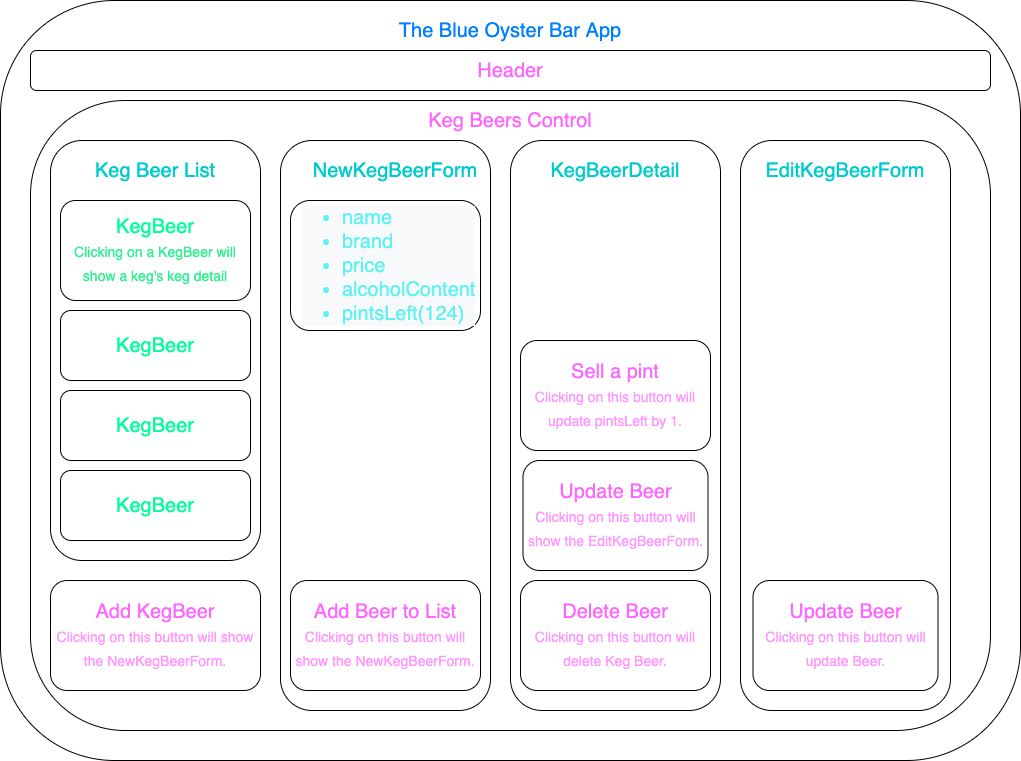

The diagram above was exported from draw.io. Its source (the exported page's mxGraphModel, read from the mxfile embedded in the PNG):
<mxGraphModel dx="932" dy="557" grid="1" gridSize="10" guides="1" tooltips="1" connect="1" arrows="1" fold="1" page="1" pageScale="1" pageWidth="1100" pageHeight="850" math="0" shadow="0">
  <root>
    <mxCell id="0" />
    <mxCell id="1" parent="0" />
    <mxCell id="r_LOxfwNjqBWaFnXxubH-1" value="" style="rounded=1;whiteSpace=wrap;html=1;" vertex="1" parent="1">
      <mxGeometry x="40" y="40" width="1020" height="760" as="geometry" />
    </mxCell>
    <mxCell id="r_LOxfwNjqBWaFnXxubH-2" value="&lt;font&gt;The Blue Oyster Bar App&lt;/font&gt;" style="text;html=1;strokeColor=none;fillColor=none;align=center;verticalAlign=middle;whiteSpace=wrap;rounded=0;fontSize=20;fontColor=#007FFF;" vertex="1" parent="1">
      <mxGeometry x="110" y="60" width="880" height="20" as="geometry" />
    </mxCell>
    <mxCell id="r_LOxfwNjqBWaFnXxubH-3" value="" style="rounded=1;whiteSpace=wrap;html=1;fontSize=20;" vertex="1" parent="1">
      <mxGeometry x="70" y="140" width="960" height="630" as="geometry" />
    </mxCell>
    <mxCell id="r_LOxfwNjqBWaFnXxubH-4" value="&lt;font&gt;Keg Beers Control&lt;/font&gt;" style="text;html=1;strokeColor=none;fillColor=none;align=center;verticalAlign=middle;whiteSpace=wrap;rounded=0;fontSize=20;fontColor=#FF66FF;" vertex="1" parent="1">
      <mxGeometry x="120" y="150" width="860" height="20" as="geometry" />
    </mxCell>
    <mxCell id="r_LOxfwNjqBWaFnXxubH-5" value="" style="rounded=1;whiteSpace=wrap;html=1;fontSize=20;" vertex="1" parent="1">
      <mxGeometry x="90" y="180" width="210" height="420" as="geometry" />
    </mxCell>
    <mxCell id="r_LOxfwNjqBWaFnXxubH-6" value="Keg Beer List&lt;br&gt;" style="text;html=1;strokeColor=none;fillColor=none;align=center;verticalAlign=middle;whiteSpace=wrap;rounded=0;fontSize=20;fontColor=#00CCCC;" vertex="1" parent="1">
      <mxGeometry x="125" y="200" width="140" height="20" as="geometry" />
    </mxCell>
    <mxCell id="r_LOxfwNjqBWaFnXxubH-8" value="" style="rounded=1;whiteSpace=wrap;html=1;fontSize=20;" vertex="1" parent="1">
      <mxGeometry x="70" y="90" width="960" height="40" as="geometry" />
    </mxCell>
    <mxCell id="r_LOxfwNjqBWaFnXxubH-9" value="Header" style="text;html=1;strokeColor=none;fillColor=none;align=center;verticalAlign=middle;whiteSpace=wrap;rounded=0;fontSize=20;fontColor=#FF66FF;" vertex="1" parent="1">
      <mxGeometry x="485" y="100" width="130" height="20" as="geometry" />
    </mxCell>
    <mxCell id="r_LOxfwNjqBWaFnXxubH-10" value="" style="rounded=1;whiteSpace=wrap;html=1;fontSize=20;" vertex="1" parent="1">
      <mxGeometry x="320" y="180" width="210" height="570" as="geometry" />
    </mxCell>
    <mxCell id="r_LOxfwNjqBWaFnXxubH-11" value="" style="rounded=1;whiteSpace=wrap;html=1;fontSize=20;" vertex="1" parent="1">
      <mxGeometry x="550" y="180" width="210" height="570" as="geometry" />
    </mxCell>
    <mxCell id="r_LOxfwNjqBWaFnXxubH-12" value="KegBeer&lt;br&gt;&lt;font style=&quot;font-size: 14px&quot; color=&quot;#30f090&quot;&gt;Clicking on a KegBeer will show a keg's keg detail&lt;br&gt;&lt;/font&gt;" style="rounded=1;whiteSpace=wrap;html=1;fontSize=20;fontColor=#00FF99;" vertex="1" parent="1">
      <mxGeometry x="100" y="240" width="190" height="100" as="geometry" />
    </mxCell>
    <mxCell id="r_LOxfwNjqBWaFnXxubH-13" value="KegBeer" style="rounded=1;whiteSpace=wrap;html=1;fontSize=20;fontColor=#00FF99;" vertex="1" parent="1">
      <mxGeometry x="100" y="350" width="190" height="70" as="geometry" />
    </mxCell>
    <mxCell id="r_LOxfwNjqBWaFnXxubH-14" value="KegBeer" style="rounded=1;whiteSpace=wrap;html=1;fontSize=20;fontColor=#00FF99;" vertex="1" parent="1">
      <mxGeometry x="100" y="430" width="190" height="70" as="geometry" />
    </mxCell>
    <mxCell id="r_LOxfwNjqBWaFnXxubH-15" value="KegBeer" style="rounded=1;whiteSpace=wrap;html=1;fontSize=20;fontColor=#00FF99;" vertex="1" parent="1">
      <mxGeometry x="100" y="510" width="190" height="70" as="geometry" />
    </mxCell>
    <mxCell id="r_LOxfwNjqBWaFnXxubH-16" value="&lt;font color=&quot;#ff66ff&quot;&gt;Add KegBeer&lt;/font&gt;&lt;br&gt;&lt;font style=&quot;font-size: 14px&quot; color=&quot;#ff99ff&quot;&gt;Clicking on this button will show the NewKegBeerForm.&lt;/font&gt;" style="rounded=1;whiteSpace=wrap;html=1;fontSize=20;fontColor=#00FF99;" vertex="1" parent="1">
      <mxGeometry x="90" y="620" width="210" height="110" as="geometry" />
    </mxCell>
    <mxCell id="r_LOxfwNjqBWaFnXxubH-18" value="NewKegBeerForm" style="text;html=1;strokeColor=none;fillColor=none;align=center;verticalAlign=middle;whiteSpace=wrap;rounded=0;fontSize=20;fontColor=#00CCCC;" vertex="1" parent="1">
      <mxGeometry x="350" y="200" width="170" height="20" as="geometry" />
    </mxCell>
    <mxCell id="r_LOxfwNjqBWaFnXxubH-19" value="&lt;font color=&quot;#ff66ff&quot;&gt;Add Beer to List&lt;/font&gt;&lt;br&gt;&lt;font style=&quot;font-size: 14px&quot; color=&quot;#ff99ff&quot;&gt;Clicking on this button will show the NewKegBeerForm.&lt;/font&gt;" style="rounded=1;whiteSpace=wrap;html=1;fontSize=20;fontColor=#00FF99;" vertex="1" parent="1">
      <mxGeometry x="330" y="620" width="190" height="110" as="geometry" />
    </mxCell>
    <mxCell id="r_LOxfwNjqBWaFnXxubH-20" value="KegBeerDetail" style="text;html=1;strokeColor=none;fillColor=none;align=center;verticalAlign=middle;whiteSpace=wrap;rounded=0;fontSize=20;fontColor=#00CCCC;" vertex="1" parent="1">
      <mxGeometry x="570" y="200" width="170" height="20" as="geometry" />
    </mxCell>
    <mxCell id="r_LOxfwNjqBWaFnXxubH-21" value="&lt;font color=&quot;#ff66ff&quot;&gt;Sell a pint&lt;br&gt;&lt;/font&gt;&lt;font style=&quot;font-size: 14px&quot; color=&quot;#ff99ff&quot;&gt;Clicking on this button will update pintsLeft by 1.&lt;/font&gt;" style="rounded=1;whiteSpace=wrap;html=1;fontSize=20;fontColor=#00FF99;" vertex="1" parent="1">
      <mxGeometry x="560" y="380" width="190" height="110" as="geometry" />
    </mxCell>
    <mxCell id="r_LOxfwNjqBWaFnXxubH-24" value="" style="rounded=1;whiteSpace=wrap;html=1;fontSize=20;fontColor=#00FF99;" vertex="1" parent="1">
      <mxGeometry x="330" y="240" width="190" height="130" as="geometry" />
    </mxCell>
    <mxCell id="r_LOxfwNjqBWaFnXxubH-26" value="&lt;ul style=&quot;color: rgb(98 , 242 , 242) ; font-family: &amp;#34;helvetica&amp;#34; ; font-size: 20px ; font-style: normal ; font-weight: 400 ; letter-spacing: normal ; text-indent: 0px ; text-transform: none ; word-spacing: 0px ; background-color: rgb(248 , 249 , 250)&quot;&gt;&lt;li&gt;name&lt;/li&gt;&lt;li&gt;brand&lt;/li&gt;&lt;li&gt;price&lt;/li&gt;&lt;li&gt;alcoholContent&lt;/li&gt;&lt;li&gt;pintsLeft(124)&lt;/li&gt;&lt;/ul&gt;" style="text;html=1;strokeColor=none;fillColor=none;align=left;verticalAlign=middle;whiteSpace=wrap;rounded=0;fontSize=20;fontColor=#62F2F2;" vertex="1" parent="1">
      <mxGeometry x="340" y="250" width="180" height="110" as="geometry" />
    </mxCell>
    <mxCell id="r_LOxfwNjqBWaFnXxubH-32" value="&lt;font color=&quot;#ff66ff&quot;&gt;Delete Beer&lt;br&gt;&lt;/font&gt;&lt;font style=&quot;font-size: 14px&quot; color=&quot;#ff99ff&quot;&gt;Clicking on this button will delete Keg Beer.&lt;/font&gt;" style="rounded=1;whiteSpace=wrap;html=1;fontSize=20;fontColor=#00FF99;" vertex="1" parent="1">
      <mxGeometry x="560" y="620" width="190" height="110" as="geometry" />
    </mxCell>
    <mxCell id="r_LOxfwNjqBWaFnXxubH-34" value="" style="rounded=1;whiteSpace=wrap;html=1;fontSize=20;" vertex="1" parent="1">
      <mxGeometry x="780" y="180" width="210" height="570" as="geometry" />
    </mxCell>
    <mxCell id="r_LOxfwNjqBWaFnXxubH-36" value="&lt;font color=&quot;#ff66ff&quot;&gt;Update Beer&lt;br&gt;&lt;/font&gt;&lt;font style=&quot;font-size: 14px&quot; color=&quot;#ff99ff&quot;&gt;Clicking on this button will show the EditKegBeerForm.&lt;/font&gt;" style="rounded=1;whiteSpace=wrap;html=1;fontSize=20;fontColor=#00FF99;" vertex="1" parent="1">
      <mxGeometry x="562.5" y="500" width="185" height="110" as="geometry" />
    </mxCell>
    <mxCell id="r_LOxfwNjqBWaFnXxubH-37" value="EditKegBeerForm" style="text;html=1;strokeColor=none;fillColor=none;align=center;verticalAlign=middle;whiteSpace=wrap;rounded=0;fontSize=20;fontColor=#00CCCC;" vertex="1" parent="1">
      <mxGeometry x="800" y="200" width="170" height="20" as="geometry" />
    </mxCell>
    <mxCell id="r_LOxfwNjqBWaFnXxubH-38" value="&lt;font color=&quot;#ff66ff&quot;&gt;Update Beer&lt;br&gt;&lt;/font&gt;&lt;font style=&quot;font-size: 14px&quot; color=&quot;#ff99ff&quot;&gt;Clicking on this button will update Beer.&lt;/font&gt;" style="rounded=1;whiteSpace=wrap;html=1;fontSize=20;fontColor=#00FF99;" vertex="1" parent="1">
      <mxGeometry x="792.5" y="620" width="185" height="110" as="geometry" />
    </mxCell>
  </root>
</mxGraphModel>